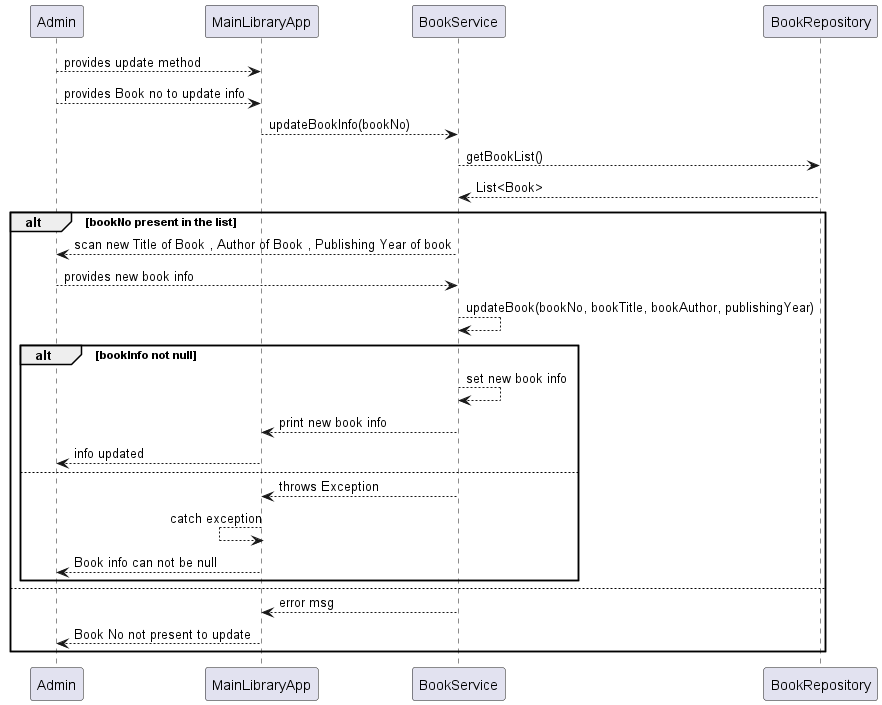

The diagram above was rendered by PlantUML. Its source (embedded in the PNG):
@startuml
Admin --> MainLibraryApp : provides update method
Admin --> MainLibraryApp : provides Book no to update info
MainLibraryApp -->BookService : updateBookInfo(bookNo)
BookService --> BookRepository : getBookList()
BookService <-- BookRepository : List<Book>
alt bookNo present in the list
BookService --> Admin : scan new Title of Book , Author of Book , Publishing Year of book
Admin -->  BookService : provides new book info
BookService --> BookService : updateBook(bookNo, bookTitle, bookAuthor, publishingYear)
alt bookInfo not null
BookService --> BookService : set new book info
BookService --> MainLibraryApp : print new book info
Admin <-- MainLibraryApp : info updated
else
BookService --> MainLibraryApp : throws Exception
MainLibraryApp <-- MainLibraryApp : catch exception
Admin <-- MainLibraryApp : Book info can not be null
end
else
MainLibraryApp <-- BookService : error msg
Admin <-- MainLibraryApp : Book No not present to update
end


 
@enduml